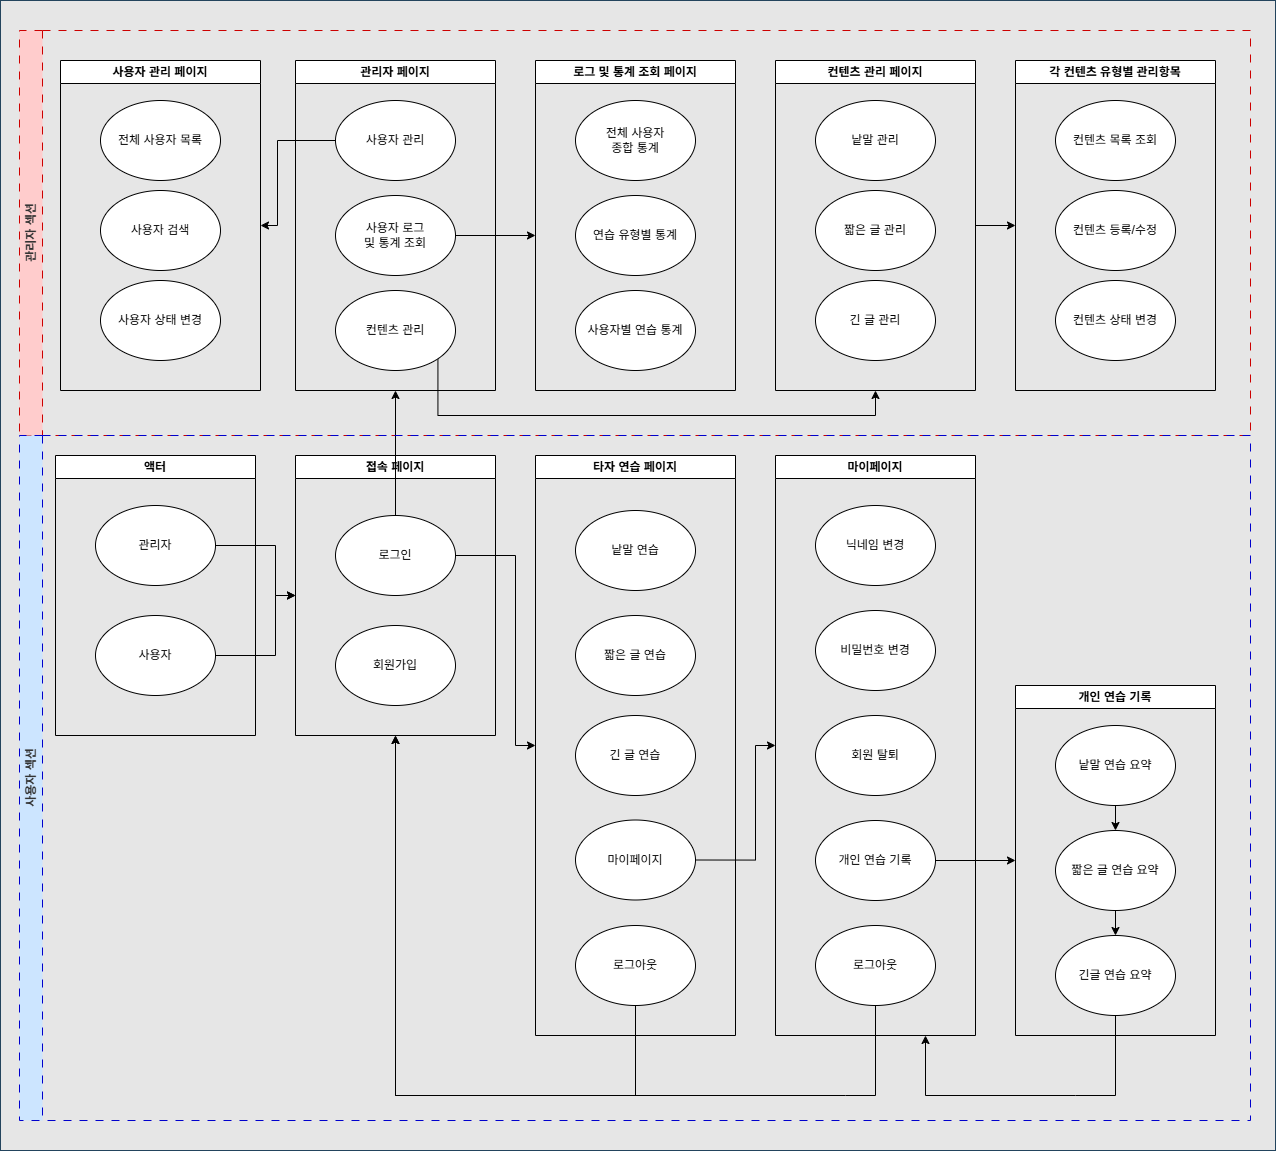

The diagram above was exported from draw.io. Its source (the exported page's mxGraphModel, read from the mxfile embedded in the PNG):
<mxGraphModel dx="2037" dy="1473" grid="1" gridSize="5" guides="1" tooltips="1" connect="1" arrows="1" fold="1" page="0" pageScale="1" pageWidth="827" pageHeight="1169" background="#FFFFFF" math="0" shadow="0">
  <root>
    <mxCell id="0" />
    <mxCell id="1" parent="0" />
    <mxCell id="C64RXqf7ZqyTk8-4GMV2-1" value="" style="rounded=0;whiteSpace=wrap;html=1;fillColor=#E6E6E6;strokeColor=#23445d;" vertex="1" parent="1">
      <mxGeometry x="195" y="-235" width="1275" height="1150" as="geometry" />
    </mxCell>
    <mxCell id="C64RXqf7ZqyTk8-4GMV2-2" value="접속 페이지" style="swimlane;whiteSpace=wrap;html=1;" vertex="1" parent="1">
      <mxGeometry x="490" y="220" width="200" height="280" as="geometry" />
    </mxCell>
    <mxCell id="C64RXqf7ZqyTk8-4GMV2-3" value="회원가입" style="ellipse;whiteSpace=wrap;html=1;" vertex="1" parent="C64RXqf7ZqyTk8-4GMV2-2">
      <mxGeometry x="40" y="170" width="120" height="80" as="geometry" />
    </mxCell>
    <mxCell id="C64RXqf7ZqyTk8-4GMV2-4" value="로그인" style="ellipse;whiteSpace=wrap;html=1;" vertex="1" parent="C64RXqf7ZqyTk8-4GMV2-2">
      <mxGeometry x="40" y="60" width="120" height="80" as="geometry" />
    </mxCell>
    <mxCell id="C64RXqf7ZqyTk8-4GMV2-5" value="액터" style="swimlane;whiteSpace=wrap;html=1;" vertex="1" parent="1">
      <mxGeometry x="250" y="220" width="200" height="280" as="geometry" />
    </mxCell>
    <mxCell id="C64RXqf7ZqyTk8-4GMV2-6" value="사용자" style="ellipse;whiteSpace=wrap;html=1;" vertex="1" parent="C64RXqf7ZqyTk8-4GMV2-5">
      <mxGeometry x="40" y="160" width="120" height="80" as="geometry" />
    </mxCell>
    <mxCell id="C64RXqf7ZqyTk8-4GMV2-41" value="관리자" style="ellipse;whiteSpace=wrap;html=1;" vertex="1" parent="C64RXqf7ZqyTk8-4GMV2-5">
      <mxGeometry x="40" y="50" width="120" height="80" as="geometry" />
    </mxCell>
    <mxCell id="C64RXqf7ZqyTk8-4GMV2-9" value="타자 연습 페이지" style="swimlane;whiteSpace=wrap;html=1;" vertex="1" parent="1">
      <mxGeometry x="730" y="220" width="200" height="580" as="geometry" />
    </mxCell>
    <mxCell id="C64RXqf7ZqyTk8-4GMV2-10" value="짧은 글 연습" style="ellipse;whiteSpace=wrap;html=1;" vertex="1" parent="C64RXqf7ZqyTk8-4GMV2-9">
      <mxGeometry x="40" y="160" width="120" height="80" as="geometry" />
    </mxCell>
    <mxCell id="C64RXqf7ZqyTk8-4GMV2-11" value="낱말 연습" style="ellipse;whiteSpace=wrap;html=1;" vertex="1" parent="C64RXqf7ZqyTk8-4GMV2-9">
      <mxGeometry x="40" y="55" width="120" height="80" as="geometry" />
    </mxCell>
    <mxCell id="C64RXqf7ZqyTk8-4GMV2-12" value="긴 글 연습" style="ellipse;whiteSpace=wrap;html=1;" vertex="1" parent="C64RXqf7ZqyTk8-4GMV2-9">
      <mxGeometry x="40" y="260" width="120" height="80" as="geometry" />
    </mxCell>
    <mxCell id="C64RXqf7ZqyTk8-4GMV2-13" value="마이페이지" style="ellipse;whiteSpace=wrap;html=1;" vertex="1" parent="C64RXqf7ZqyTk8-4GMV2-9">
      <mxGeometry x="40" y="364.5" width="120" height="80" as="geometry" />
    </mxCell>
    <mxCell id="C64RXqf7ZqyTk8-4GMV2-14" value="로그아웃" style="ellipse;whiteSpace=wrap;html=1;" vertex="1" parent="C64RXqf7ZqyTk8-4GMV2-9">
      <mxGeometry x="40" y="470" width="120" height="80" as="geometry" />
    </mxCell>
    <mxCell id="C64RXqf7ZqyTk8-4GMV2-20" style="edgeStyle=orthogonalEdgeStyle;rounded=0;orthogonalLoop=1;jettySize=auto;html=1;exitX=0.5;exitY=1;exitDx=0;exitDy=0;entryX=0.5;entryY=1;entryDx=0;entryDy=0;" edge="1" parent="1" source="C64RXqf7ZqyTk8-4GMV2-14" target="C64RXqf7ZqyTk8-4GMV2-2">
      <mxGeometry relative="1" as="geometry">
        <Array as="points">
          <mxPoint x="820" y="860" />
          <mxPoint x="600" y="860" />
        </Array>
      </mxGeometry>
    </mxCell>
    <mxCell id="C64RXqf7ZqyTk8-4GMV2-21" value="마이페이지" style="swimlane;whiteSpace=wrap;html=1;" vertex="1" parent="1">
      <mxGeometry x="970" y="220" width="200" height="580" as="geometry" />
    </mxCell>
    <mxCell id="C64RXqf7ZqyTk8-4GMV2-22" value="비밀번호 변경" style="ellipse;whiteSpace=wrap;html=1;" vertex="1" parent="C64RXqf7ZqyTk8-4GMV2-21">
      <mxGeometry x="40" y="155" width="120" height="80" as="geometry" />
    </mxCell>
    <mxCell id="C64RXqf7ZqyTk8-4GMV2-23" value="닉네임 변경" style="ellipse;whiteSpace=wrap;html=1;" vertex="1" parent="C64RXqf7ZqyTk8-4GMV2-21">
      <mxGeometry x="40" y="50" width="120" height="80" as="geometry" />
    </mxCell>
    <mxCell id="C64RXqf7ZqyTk8-4GMV2-24" value="회원 탈퇴" style="ellipse;whiteSpace=wrap;html=1;" vertex="1" parent="C64RXqf7ZqyTk8-4GMV2-21">
      <mxGeometry x="40" y="260" width="120" height="80" as="geometry" />
    </mxCell>
    <mxCell id="C64RXqf7ZqyTk8-4GMV2-25" value="개인 연습 기록" style="ellipse;whiteSpace=wrap;html=1;" vertex="1" parent="C64RXqf7ZqyTk8-4GMV2-21">
      <mxGeometry x="40" y="365" width="120" height="80" as="geometry" />
    </mxCell>
    <mxCell id="C64RXqf7ZqyTk8-4GMV2-26" value="로그아웃" style="ellipse;whiteSpace=wrap;html=1;" vertex="1" parent="C64RXqf7ZqyTk8-4GMV2-21">
      <mxGeometry x="40" y="470" width="120" height="80" as="geometry" />
    </mxCell>
    <mxCell id="C64RXqf7ZqyTk8-4GMV2-27" style="edgeStyle=orthogonalEdgeStyle;rounded=0;orthogonalLoop=1;jettySize=auto;html=1;exitX=1;exitY=0.5;exitDx=0;exitDy=0;entryX=0;entryY=0.5;entryDx=0;entryDy=0;" edge="1" parent="1" source="C64RXqf7ZqyTk8-4GMV2-13" target="C64RXqf7ZqyTk8-4GMV2-21">
      <mxGeometry relative="1" as="geometry">
        <Array as="points">
          <mxPoint x="950" y="625" />
          <mxPoint x="950" y="510" />
        </Array>
      </mxGeometry>
    </mxCell>
    <mxCell id="C64RXqf7ZqyTk8-4GMV2-32" value="개인 연습 기록" style="swimlane;whiteSpace=wrap;html=1;" vertex="1" parent="1">
      <mxGeometry x="1210" y="450" width="200" height="350" as="geometry" />
    </mxCell>
    <mxCell id="C64RXqf7ZqyTk8-4GMV2-33" style="edgeStyle=orthogonalEdgeStyle;rounded=0;orthogonalLoop=1;jettySize=auto;html=1;exitX=0.5;exitY=1;exitDx=0;exitDy=0;entryX=0.5;entryY=0;entryDx=0;entryDy=0;" edge="1" parent="C64RXqf7ZqyTk8-4GMV2-32" source="C64RXqf7ZqyTk8-4GMV2-34" target="C64RXqf7ZqyTk8-4GMV2-37">
      <mxGeometry relative="1" as="geometry" />
    </mxCell>
    <mxCell id="C64RXqf7ZqyTk8-4GMV2-34" value="짧은 글 연습 요약" style="ellipse;whiteSpace=wrap;html=1;" vertex="1" parent="C64RXqf7ZqyTk8-4GMV2-32">
      <mxGeometry x="40" y="145" width="120" height="80" as="geometry" />
    </mxCell>
    <mxCell id="C64RXqf7ZqyTk8-4GMV2-35" style="edgeStyle=orthogonalEdgeStyle;rounded=0;orthogonalLoop=1;jettySize=auto;html=1;exitX=0.5;exitY=1;exitDx=0;exitDy=0;entryX=0.5;entryY=0;entryDx=0;entryDy=0;" edge="1" parent="C64RXqf7ZqyTk8-4GMV2-32" source="C64RXqf7ZqyTk8-4GMV2-36" target="C64RXqf7ZqyTk8-4GMV2-34">
      <mxGeometry relative="1" as="geometry" />
    </mxCell>
    <mxCell id="C64RXqf7ZqyTk8-4GMV2-36" value="낱말 연습 요약" style="ellipse;whiteSpace=wrap;html=1;" vertex="1" parent="C64RXqf7ZqyTk8-4GMV2-32">
      <mxGeometry x="40" y="40" width="120" height="80" as="geometry" />
    </mxCell>
    <mxCell id="C64RXqf7ZqyTk8-4GMV2-37" value="긴글 연습 요약" style="ellipse;whiteSpace=wrap;html=1;" vertex="1" parent="C64RXqf7ZqyTk8-4GMV2-32">
      <mxGeometry x="40" y="250" width="120" height="80" as="geometry" />
    </mxCell>
    <mxCell id="C64RXqf7ZqyTk8-4GMV2-39" style="edgeStyle=orthogonalEdgeStyle;rounded=0;orthogonalLoop=1;jettySize=auto;html=1;exitX=0.5;exitY=1;exitDx=0;exitDy=0;entryX=0.5;entryY=1;entryDx=0;entryDy=0;" edge="1" parent="1" source="C64RXqf7ZqyTk8-4GMV2-26" target="C64RXqf7ZqyTk8-4GMV2-2">
      <mxGeometry relative="1" as="geometry">
        <Array as="points">
          <mxPoint x="1040" y="860" />
          <mxPoint x="600" y="860" />
        </Array>
      </mxGeometry>
    </mxCell>
    <mxCell id="C64RXqf7ZqyTk8-4GMV2-40" style="edgeStyle=orthogonalEdgeStyle;rounded=0;orthogonalLoop=1;jettySize=auto;html=1;exitX=0.5;exitY=1;exitDx=0;exitDy=0;entryX=0.75;entryY=1;entryDx=0;entryDy=0;" edge="1" parent="1" source="C64RXqf7ZqyTk8-4GMV2-37" target="C64RXqf7ZqyTk8-4GMV2-21">
      <mxGeometry relative="1" as="geometry">
        <Array as="points">
          <mxPoint x="1270" y="860" />
          <mxPoint x="1090" y="860" />
        </Array>
      </mxGeometry>
    </mxCell>
    <mxCell id="C64RXqf7ZqyTk8-4GMV2-46" value="관리자 페이지" style="swimlane;whiteSpace=wrap;html=1;" vertex="1" parent="1">
      <mxGeometry x="490" y="-175" width="200" height="330" as="geometry" />
    </mxCell>
    <mxCell id="C64RXqf7ZqyTk8-4GMV2-74" style="edgeStyle=orthogonalEdgeStyle;rounded=0;orthogonalLoop=1;jettySize=auto;html=1;exitX=1;exitY=0.5;exitDx=0;exitDy=0;" edge="1" parent="C64RXqf7ZqyTk8-4GMV2-46" source="C64RXqf7ZqyTk8-4GMV2-49">
      <mxGeometry relative="1" as="geometry">
        <mxPoint x="240" y="175.00000000000023" as="targetPoint" />
      </mxGeometry>
    </mxCell>
    <mxCell id="C64RXqf7ZqyTk8-4GMV2-49" value="사용자 로그&lt;div&gt;및 통계 조회&lt;/div&gt;" style="ellipse;whiteSpace=wrap;html=1;" vertex="1" parent="C64RXqf7ZqyTk8-4GMV2-46">
      <mxGeometry x="40" y="135" width="120" height="80" as="geometry" />
    </mxCell>
    <mxCell id="C64RXqf7ZqyTk8-4GMV2-48" value="사용자 관리" style="ellipse;whiteSpace=wrap;html=1;" vertex="1" parent="C64RXqf7ZqyTk8-4GMV2-46">
      <mxGeometry x="40" y="40" width="120" height="80" as="geometry" />
    </mxCell>
    <mxCell id="C64RXqf7ZqyTk8-4GMV2-51" value="" style="endArrow=classic;html=1;rounded=0;exitX=0.5;exitY=0;exitDx=0;exitDy=0;entryX=0.5;entryY=1;entryDx=0;entryDy=0;" edge="1" parent="1" source="C64RXqf7ZqyTk8-4GMV2-4" target="C64RXqf7ZqyTk8-4GMV2-46">
      <mxGeometry width="50" height="50" relative="1" as="geometry">
        <mxPoint x="650" y="280" as="sourcePoint" />
        <mxPoint x="700" y="230" as="targetPoint" />
      </mxGeometry>
    </mxCell>
    <mxCell id="C64RXqf7ZqyTk8-4GMV2-52" style="edgeStyle=orthogonalEdgeStyle;rounded=0;orthogonalLoop=1;jettySize=auto;html=1;exitX=1;exitY=0.5;exitDx=0;exitDy=0;entryX=0;entryY=0.5;entryDx=0;entryDy=0;" edge="1" parent="1" source="C64RXqf7ZqyTk8-4GMV2-4" target="C64RXqf7ZqyTk8-4GMV2-9">
      <mxGeometry relative="1" as="geometry">
        <Array as="points">
          <mxPoint x="710" y="320" />
          <mxPoint x="710" y="510" />
        </Array>
      </mxGeometry>
    </mxCell>
    <mxCell id="C64RXqf7ZqyTk8-4GMV2-54" style="edgeStyle=orthogonalEdgeStyle;rounded=0;orthogonalLoop=1;jettySize=auto;html=1;exitX=1;exitY=0.5;exitDx=0;exitDy=0;entryX=0;entryY=0.5;entryDx=0;entryDy=0;" edge="1" parent="1" source="C64RXqf7ZqyTk8-4GMV2-6" target="C64RXqf7ZqyTk8-4GMV2-2">
      <mxGeometry relative="1" as="geometry">
        <Array as="points">
          <mxPoint x="470" y="420" />
          <mxPoint x="470" y="360" />
        </Array>
      </mxGeometry>
    </mxCell>
    <mxCell id="C64RXqf7ZqyTk8-4GMV2-55" style="edgeStyle=orthogonalEdgeStyle;rounded=0;orthogonalLoop=1;jettySize=auto;html=1;exitX=1;exitY=0.5;exitDx=0;exitDy=0;entryX=0;entryY=0.5;entryDx=0;entryDy=0;" edge="1" parent="1" source="C64RXqf7ZqyTk8-4GMV2-41" target="C64RXqf7ZqyTk8-4GMV2-2">
      <mxGeometry relative="1" as="geometry">
        <Array as="points">
          <mxPoint x="470" y="310" />
          <mxPoint x="470" y="360" />
        </Array>
      </mxGeometry>
    </mxCell>
    <mxCell id="C64RXqf7ZqyTk8-4GMV2-56" style="edgeStyle=orthogonalEdgeStyle;rounded=0;orthogonalLoop=1;jettySize=auto;html=1;exitX=1;exitY=0.5;exitDx=0;exitDy=0;entryX=0;entryY=0.5;entryDx=0;entryDy=0;" edge="1" parent="1" source="C64RXqf7ZqyTk8-4GMV2-25" target="C64RXqf7ZqyTk8-4GMV2-32">
      <mxGeometry relative="1" as="geometry" />
    </mxCell>
    <mxCell id="C64RXqf7ZqyTk8-4GMV2-57" value="사용자 관리 페이지" style="swimlane;whiteSpace=wrap;html=1;" vertex="1" parent="1">
      <mxGeometry x="255" y="-175" width="200" height="330" as="geometry" />
    </mxCell>
    <mxCell id="C64RXqf7ZqyTk8-4GMV2-58" value="사용자 검색" style="ellipse;whiteSpace=wrap;html=1;" vertex="1" parent="C64RXqf7ZqyTk8-4GMV2-57">
      <mxGeometry x="40" y="130" width="120" height="80" as="geometry" />
    </mxCell>
    <mxCell id="C64RXqf7ZqyTk8-4GMV2-59" value="전체 사용자 목록" style="ellipse;whiteSpace=wrap;html=1;" vertex="1" parent="C64RXqf7ZqyTk8-4GMV2-57">
      <mxGeometry x="40" y="40" width="120" height="80" as="geometry" />
    </mxCell>
    <mxCell id="C64RXqf7ZqyTk8-4GMV2-60" value="사용자 상태 변경" style="ellipse;whiteSpace=wrap;html=1;" vertex="1" parent="C64RXqf7ZqyTk8-4GMV2-57">
      <mxGeometry x="40" y="220" width="120" height="80" as="geometry" />
    </mxCell>
    <mxCell id="C64RXqf7ZqyTk8-4GMV2-87" style="edgeStyle=orthogonalEdgeStyle;rounded=0;orthogonalLoop=1;jettySize=auto;html=1;exitX=1;exitY=0.5;exitDx=0;exitDy=0;entryX=0;entryY=0.5;entryDx=0;entryDy=0;" edge="1" parent="1" source="C64RXqf7ZqyTk8-4GMV2-61" target="C64RXqf7ZqyTk8-4GMV2-83">
      <mxGeometry relative="1" as="geometry" />
    </mxCell>
    <mxCell id="C64RXqf7ZqyTk8-4GMV2-61" value="컨텐츠 관리 페이지" style="swimlane;whiteSpace=wrap;html=1;" vertex="1" parent="1">
      <mxGeometry x="970" y="-175" width="200" height="330" as="geometry" />
    </mxCell>
    <mxCell id="C64RXqf7ZqyTk8-4GMV2-62" value="짧은 글 관리" style="ellipse;whiteSpace=wrap;html=1;" vertex="1" parent="C64RXqf7ZqyTk8-4GMV2-61">
      <mxGeometry x="40" y="130" width="120" height="80" as="geometry" />
    </mxCell>
    <mxCell id="C64RXqf7ZqyTk8-4GMV2-63" value="낱말 관리" style="ellipse;whiteSpace=wrap;html=1;" vertex="1" parent="C64RXqf7ZqyTk8-4GMV2-61">
      <mxGeometry x="40" y="40" width="120" height="80" as="geometry" />
    </mxCell>
    <mxCell id="C64RXqf7ZqyTk8-4GMV2-64" value="긴 글 관리" style="ellipse;whiteSpace=wrap;html=1;" vertex="1" parent="C64RXqf7ZqyTk8-4GMV2-61">
      <mxGeometry x="40" y="220" width="120" height="80" as="geometry" />
    </mxCell>
    <mxCell id="C64RXqf7ZqyTk8-4GMV2-65" value="로그 및 통계 조회 페이지" style="swimlane;whiteSpace=wrap;html=1;" vertex="1" parent="1">
      <mxGeometry x="730" y="-175" width="200" height="330" as="geometry" />
    </mxCell>
    <mxCell id="C64RXqf7ZqyTk8-4GMV2-66" value="연습 유형별 통계" style="ellipse;whiteSpace=wrap;html=1;" vertex="1" parent="C64RXqf7ZqyTk8-4GMV2-65">
      <mxGeometry x="40" y="135" width="120" height="80" as="geometry" />
    </mxCell>
    <mxCell id="C64RXqf7ZqyTk8-4GMV2-67" value="전체 사용자&lt;div&gt;종합 통계&lt;/div&gt;" style="ellipse;whiteSpace=wrap;html=1;" vertex="1" parent="C64RXqf7ZqyTk8-4GMV2-65">
      <mxGeometry x="40" y="40" width="120" height="80" as="geometry" />
    </mxCell>
    <mxCell id="C64RXqf7ZqyTk8-4GMV2-68" value="사용자별 연습 통계" style="ellipse;whiteSpace=wrap;html=1;" vertex="1" parent="C64RXqf7ZqyTk8-4GMV2-65">
      <mxGeometry x="40" y="230" width="120" height="80" as="geometry" />
    </mxCell>
    <mxCell id="C64RXqf7ZqyTk8-4GMV2-72" style="edgeStyle=orthogonalEdgeStyle;rounded=0;orthogonalLoop=1;jettySize=auto;html=1;exitX=0;exitY=0.5;exitDx=0;exitDy=0;entryX=1;entryY=0.5;entryDx=0;entryDy=0;" edge="1" parent="1" source="C64RXqf7ZqyTk8-4GMV2-48" target="C64RXqf7ZqyTk8-4GMV2-57">
      <mxGeometry relative="1" as="geometry">
        <Array as="points">
          <mxPoint x="472" y="-95" />
          <mxPoint x="472" y="-10" />
        </Array>
      </mxGeometry>
    </mxCell>
    <mxCell id="C64RXqf7ZqyTk8-4GMV2-75" style="edgeStyle=orthogonalEdgeStyle;rounded=0;orthogonalLoop=1;jettySize=auto;html=1;exitX=1;exitY=1;exitDx=0;exitDy=0;entryX=0.5;entryY=1;entryDx=0;entryDy=0;" edge="1" parent="1" source="C64RXqf7ZqyTk8-4GMV2-47" target="C64RXqf7ZqyTk8-4GMV2-61">
      <mxGeometry relative="1" as="geometry">
        <Array as="points">
          <mxPoint x="632" y="180" />
          <mxPoint x="1070" y="180" />
        </Array>
      </mxGeometry>
    </mxCell>
    <mxCell id="C64RXqf7ZqyTk8-4GMV2-47" value="컨텐츠 관리" style="ellipse;whiteSpace=wrap;html=1;" vertex="1" parent="1">
      <mxGeometry x="530" y="55" width="120" height="80" as="geometry" />
    </mxCell>
    <mxCell id="C64RXqf7ZqyTk8-4GMV2-81" value="관리자 섹션" style="swimlane;horizontal=0;whiteSpace=wrap;html=1;dashed=1;dashPattern=8 8;strokeWidth=1;swimlaneFillColor=none;fillColor=#FFCCCC;fontColor=#333333;strokeColor=#CC0000;labelBackgroundColor=none;" vertex="1" parent="1">
      <mxGeometry x="214" y="-205" width="1231" height="405" as="geometry" />
    </mxCell>
    <mxCell id="C64RXqf7ZqyTk8-4GMV2-82" value="&lt;span style=&quot;&quot;&gt;사용자 섹션&lt;/span&gt;" style="swimlane;horizontal=0;whiteSpace=wrap;html=1;labelBackgroundColor=none;dashed=1;dashPattern=8 8;strokeColor=#0000CC;fillColor=#CCE5FF;fontColor=#333333;fillStyle=auto;" vertex="1" parent="1">
      <mxGeometry x="214" y="200" width="1231" height="685" as="geometry" />
    </mxCell>
    <mxCell id="C64RXqf7ZqyTk8-4GMV2-83" value="각 컨텐츠 유형별 관리항목" style="swimlane;whiteSpace=wrap;html=1;" vertex="1" parent="1">
      <mxGeometry x="1210" y="-175" width="200" height="330" as="geometry" />
    </mxCell>
    <mxCell id="C64RXqf7ZqyTk8-4GMV2-84" value="컨텐츠 등록/수정" style="ellipse;whiteSpace=wrap;html=1;" vertex="1" parent="C64RXqf7ZqyTk8-4GMV2-83">
      <mxGeometry x="40" y="130" width="120" height="80" as="geometry" />
    </mxCell>
    <mxCell id="C64RXqf7ZqyTk8-4GMV2-85" value="컨텐츠 목록 조회" style="ellipse;whiteSpace=wrap;html=1;" vertex="1" parent="C64RXqf7ZqyTk8-4GMV2-83">
      <mxGeometry x="40" y="40" width="120" height="80" as="geometry" />
    </mxCell>
    <mxCell id="C64RXqf7ZqyTk8-4GMV2-86" value="컨텐츠 상태 변경" style="ellipse;whiteSpace=wrap;html=1;" vertex="1" parent="C64RXqf7ZqyTk8-4GMV2-83">
      <mxGeometry x="40" y="220" width="120" height="80" as="geometry" />
    </mxCell>
  </root>
</mxGraphModel>